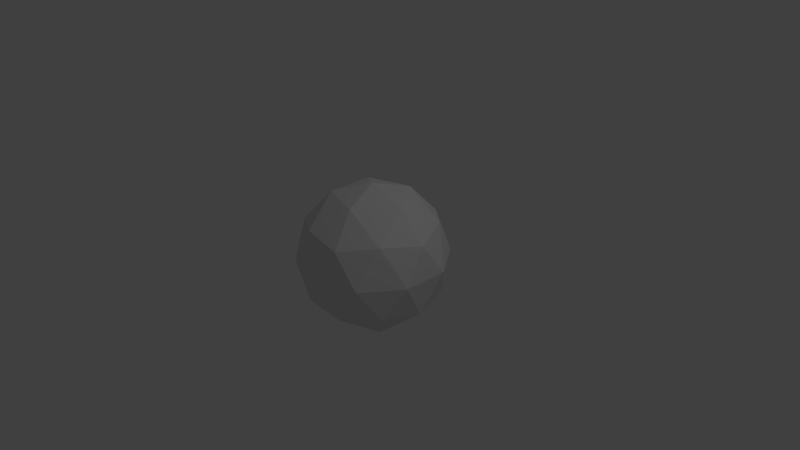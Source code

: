 # Source: IcoSphere.blend  (saved by Blender 2.74.0; exported with 4.5.12 LTS)
import bpy
from mathutils import Matrix  # noqa: F401  (used for matrix-valued properties, if any)

bpy.ops.wm.read_factory_settings(use_empty=True)
scene = bpy.context.scene
scene.name = 'Scene'

# ---- collections
col_collection_1 = bpy.data.collections.new('Collection 1'); scene.collection.children.link(col_collection_1)

# ---- world
world_world = bpy.data.worlds.new('World'); scene.world = world_world
world_world.color = (0.05088, 0.05088, 0.05088)
world_world.use_sun_shadow = False
world_world.sun_shadow_jitter_overblur = 0.0
world_world.cycles.sampling_method = 'MANUAL'
world_world.cycles.sample_map_resolution = 256

# ---- cameras
cam_camera = bpy.data.cameras.new('Camera')
cam_camera.clip_end = 100.0
cam_camera.lens = 35.0
cam_camera.sensor_width = 32.0
cam_camera.sensor_height = 18.0
cam_camera.ortho_scale = 7.314
cam_camera.dof.focus_distance = 0.0
cam_camera.dof.aperture_fstop = 128.0

# ---- lights
light_lamp = bpy.data.lights.new('Lamp', 'POINT')
light_lamp.transmission_factor = 0.0
light_lamp.cutoff_distance = 30.0
light_lamp.energy = 100.0
light_lamp.shadow_buffer_clip_start = 1.001
light_lamp.shadow_soft_size = 0.1
light_lamp.shadow_maximum_resolution = 0.006
light_lamp.use_absolute_resolution = True
light_lamp.cycles.use_multiple_importance_sampling = False

# ---- meshes
me_icosphere = bpy.data.meshes.new('Icosphere')
me_icosphere.from_pydata([(0.0, 0.0, -1.0), (0.7236, -0.5257, -0.4472), (-0.2764, -0.8506, -0.4472), (-0.8944, 0.0, -0.4472), (-0.2764, 0.8506, -0.4472), (0.7236, 0.5257, -0.4472), (0.2764, -0.8506, 0.4472), (-0.7236, -0.5257, 0.4472), (-0.7236, 0.5257, 0.4472), (0.2764, 0.8506, 0.4472), (0.8944, 0.0, 0.4472), (0.0, 0.0, 1.0), (-0.1625, -0.5, -0.8507), (0.4253, -0.309, -0.8507), (0.2629, -0.809, -0.5257), (0.8506, 0.0, -0.5257), (0.4253, 0.309, -0.8507), (-0.5257, 0.0, -0.8507), (-0.6882, -0.5, -0.5257), (-0.1625, 0.5, -0.8507), (-0.6882, 0.5, -0.5257), (0.2629, 0.809, -0.5257), (0.9511, -0.309, 0.0), (0.9511, 0.309, 0.0), (0.0, -1.0, 0.0), (0.5878, -0.809, 0.0), (-0.9511, -0.309, 0.0), (-0.5878, -0.809, 0.0), (-0.5878, 0.809, 0.0), (-0.9511, 0.309, 0.0), (0.5878, 0.809, 0.0), (0.0, 1.0, 0.0), (0.6882, -0.5, 0.5257), (-0.2629, -0.809, 0.5257), (-0.8506, 0.0, 0.5257), (-0.2629, 0.809, 0.5257), (0.6882, 0.5, 0.5257), (0.1625, -0.5, 0.8507), (0.5257, 0.0, 0.8507), (-0.4253, -0.309, 0.8507), (-0.4253, 0.309, 0.8507), (0.1625, 0.5, 0.8507)], [], [(0, 13, 12), (1, 13, 15), (0, 12, 17), (0, 17, 19), (0, 19, 16), (1, 15, 22), (2, 14, 24), (3, 18, 26), (4, 20, 28), (5, 21, 30), (1, 22, 25), (2, 24, 27), (3, 26, 29), (4, 28, 31), (5, 30, 23), (6, 32, 37), (7, 33, 39), (8, 34, 40), (9, 35, 41), (10, 36, 38), (38, 41, 11), (38, 36, 41), (36, 9, 41), (41, 40, 11), (41, 35, 40), (35, 8, 40), (40, 39, 11), (40, 34, 39), (34, 7, 39), (39, 37, 11), (39, 33, 37), (33, 6, 37), (37, 38, 11), (37, 32, 38), (32, 10, 38), (23, 36, 10), (23, 30, 36), (30, 9, 36), (31, 35, 9), (31, 28, 35), (28, 8, 35), (29, 34, 8), (29, 26, 34), (26, 7, 34), (27, 33, 7), (27, 24, 33), (24, 6, 33), (25, 32, 6), (25, 22, 32), (22, 10, 32), (30, 31, 9), (30, 21, 31), (21, 4, 31), (28, 29, 8), (28, 20, 29), (20, 3, 29), (26, 27, 7), (26, 18, 27), (18, 2, 27), (24, 25, 6), (24, 14, 25), (14, 1, 25), (22, 23, 10), (22, 15, 23), (15, 5, 23), (16, 21, 5), (16, 19, 21), (19, 4, 21), (19, 20, 4), (19, 17, 20), (17, 3, 20), (17, 18, 3), (17, 12, 18), (12, 2, 18), (15, 16, 5), (15, 13, 16), (13, 0, 16), (12, 14, 2), (12, 13, 14), (13, 1, 14)])
me_icosphere.use_remesh_preserve_volume = False
me_icosphere.use_remesh_preserve_attributes = False
me_icosphere.use_mirror_vertex_groups = False
me_icosphere.update()

# ---- objects
ob_icosphere = bpy.data.objects.new('Icosphere', me_icosphere)
ob_lamp = bpy.data.objects.new('Lamp', light_lamp)
ob_camera = bpy.data.objects.new('Camera', cam_camera)

# ---- transforms, parenting, visibility, modifiers, constraints
ob_icosphere.location = (0.0, 0.0, 0.0)
ob_icosphere.lineart.crease_threshold = 0.0
ob_lamp.location = (4.076, 1.005, 5.904)
ob_lamp.rotation_euler = (0.6503, 0.05522, 1.866)
ob_lamp.lock_rotations_4d = False
ob_lamp.empty_display_type = 'ARROWS'
ob_lamp.color = (0.0, 0.0, 0.0, 0.0)
ob_lamp.lineart.crease_threshold = 0.0
ob_camera.location = (7.481, -6.508, 5.344)
ob_camera.rotation_euler = (1.109, 0.01082, 0.8149)
ob_camera.lock_rotations_4d = False
ob_camera.empty_display_type = 'ARROWS'
ob_camera.color = (0.0, 0.0, 0.0, 0.0)
ob_camera.display_type = 'WIRE'
ob_camera.lineart.crease_threshold = 0.0

# ---- collection membership
col_collection_1.objects.link(ob_icosphere)
col_collection_1.objects.link(ob_lamp)
col_collection_1.objects.link(ob_camera)

# ---- scene / render settings (as saved in the file)
scene.camera = ob_camera
scene.frame_start = 1; scene.frame_end = 250; scene.frame_set(1)
scene.render.engine = 'BLENDER_EEVEE_NEXT'
scene.render.resolution_percentage = 50
scene.render.dither_intensity = 0.0
scene.cycles.use_denoising = False
scene.cycles.samples = 10
scene.cycles.sampling_pattern = 'TABULATED_SOBOL'
scene.cycles.light_sampling_threshold = 0.0
scene.cycles.use_adaptive_sampling = False
scene.cycles.use_light_tree = False
scene.cycles.blur_glossy = 0.0
scene.cycles.pixel_filter_type = 'GAUSSIAN'
scene.cycles.sample_clamp_indirect = 0.0
scene.view_settings.view_transform = 'Standard'
bpy.context.view_layer.update()
